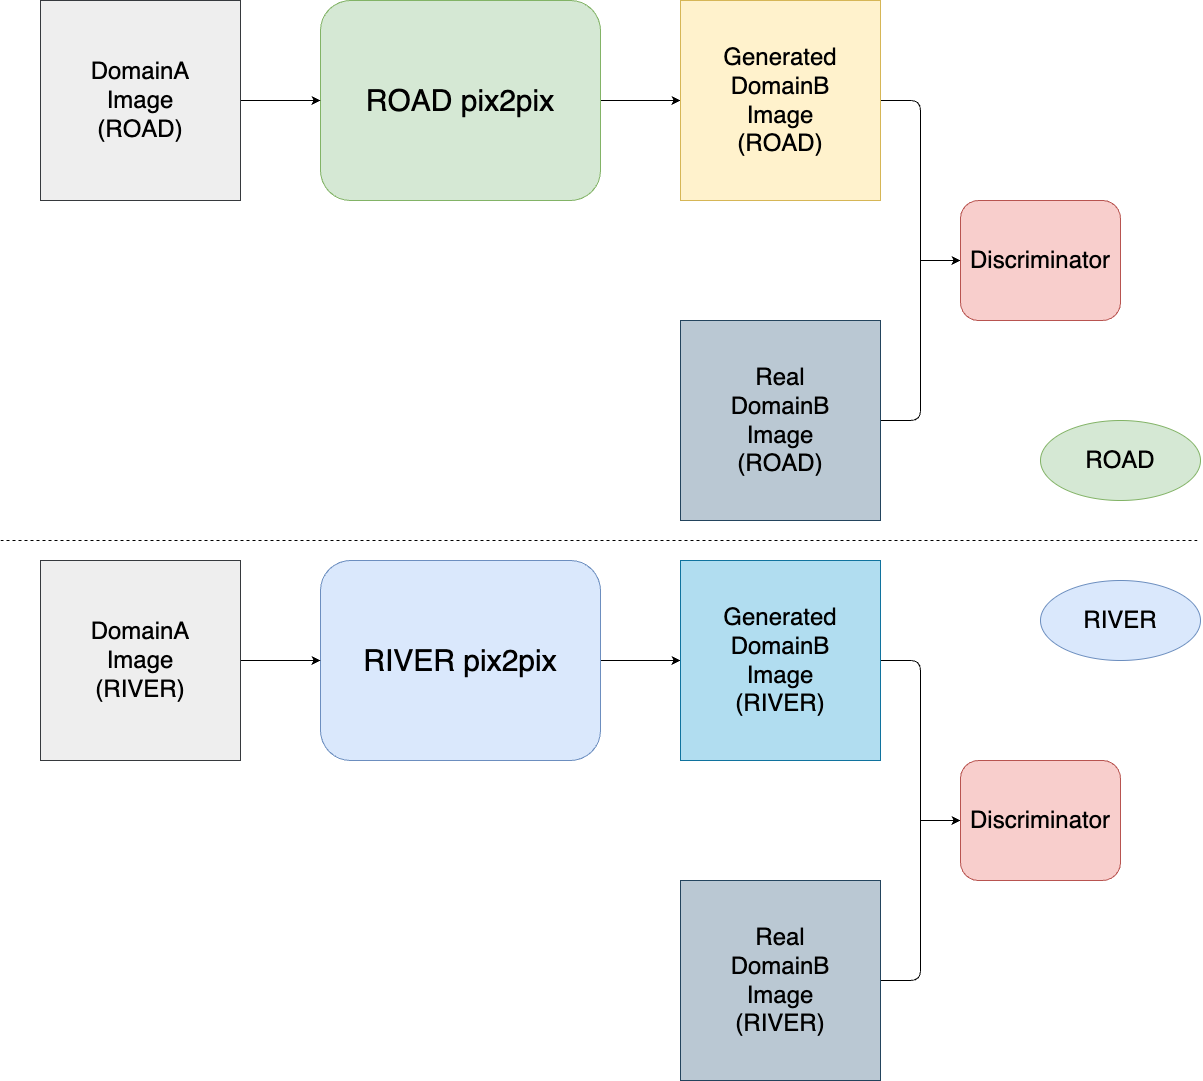

The diagram above was exported from draw.io. Its source (the exported page's mxGraphModel, read from the mxfile embedded in the PNG):
<mxGraphModel dx="1560" dy="1000" grid="1" gridSize="10" guides="1" tooltips="1" connect="1" arrows="1" fold="1" page="1" pageScale="1" pageWidth="827" pageHeight="1169" math="0" shadow="0">
  <root>
    <mxCell id="0" />
    <mxCell id="1" parent="0" />
    <mxCell id="6" style="edgeStyle=none;html=1;exitX=1;exitY=0.5;exitDx=0;exitDy=0;entryX=0;entryY=0.5;entryDx=0;entryDy=0;fontSize=24;shadow=0;" parent="1" source="2" target="5" edge="1">
      <mxGeometry relative="1" as="geometry" />
    </mxCell>
    <mxCell id="2" value="&lt;font style=&quot;font-size: 30px;&quot;&gt;ROAD pix2pix&lt;/font&gt;" style="rounded=1;whiteSpace=wrap;html=1;fillColor=#d5e8d4;strokeColor=#82b366;shadow=0;" parent="1" vertex="1">
      <mxGeometry x="320" y="40" width="280" height="200" as="geometry" />
    </mxCell>
    <mxCell id="4" style="edgeStyle=none;html=1;exitX=1;exitY=0.5;exitDx=0;exitDy=0;entryX=0;entryY=0.5;entryDx=0;entryDy=0;fontSize=24;shadow=0;" parent="1" source="3" target="2" edge="1">
      <mxGeometry relative="1" as="geometry" />
    </mxCell>
    <mxCell id="3" value="DomainA&lt;br&gt;Image&lt;br&gt;(ROAD)" style="whiteSpace=wrap;html=1;aspect=fixed;fontSize=24;fillColor=#eeeeee;strokeColor=#36393d;shadow=0;" parent="1" vertex="1">
      <mxGeometry x="40" y="40" width="200" height="200" as="geometry" />
    </mxCell>
    <mxCell id="9" style="edgeStyle=orthogonalEdgeStyle;html=1;exitX=1;exitY=0.5;exitDx=0;exitDy=0;entryX=1;entryY=0.5;entryDx=0;entryDy=0;fontSize=24;startArrow=none;startFill=0;shadow=0;endArrow=none;endFill=0;" parent="1" source="5" target="7" edge="1">
      <mxGeometry relative="1" as="geometry">
        <Array as="points">
          <mxPoint x="920" y="140" />
          <mxPoint x="920" y="460" />
        </Array>
      </mxGeometry>
    </mxCell>
    <mxCell id="5" value="Generated&lt;br&gt;DomainB&lt;br&gt;Image&lt;br&gt;(ROAD)" style="whiteSpace=wrap;html=1;aspect=fixed;fontSize=24;fillColor=#fff2cc;strokeColor=#d6b656;shadow=0;" parent="1" vertex="1">
      <mxGeometry x="680" y="40" width="200" height="200" as="geometry" />
    </mxCell>
    <mxCell id="7" value="Real&lt;br&gt;DomainB&lt;br&gt;Image&lt;br&gt;(ROAD)" style="whiteSpace=wrap;html=1;aspect=fixed;fontSize=24;fillColor=#bac8d3;strokeColor=#23445d;shadow=0;" parent="1" vertex="1">
      <mxGeometry x="680" y="360" width="200" height="200" as="geometry" />
    </mxCell>
    <mxCell id="18" style="edgeStyle=orthogonalEdgeStyle;html=1;exitX=0;exitY=0.5;exitDx=0;exitDy=0;shadow=0;fontSize=24;startArrow=classic;startFill=1;endArrow=none;endFill=0;" parent="1" source="16" edge="1">
      <mxGeometry relative="1" as="geometry">
        <mxPoint x="920" y="299.90909090909076" as="targetPoint" />
      </mxGeometry>
    </mxCell>
    <mxCell id="16" value="Discriminator" style="rounded=1;whiteSpace=wrap;html=1;shadow=0;fontSize=24;fillColor=#f8cecc;strokeColor=#b85450;align=center;" parent="1" vertex="1">
      <mxGeometry x="960" y="240" width="160" height="120" as="geometry" />
    </mxCell>
    <mxCell id="19" style="edgeStyle=none;html=1;exitX=1;exitY=0.5;exitDx=0;exitDy=0;entryX=0;entryY=0.5;entryDx=0;entryDy=0;fontSize=24;shadow=0;" edge="1" source="20" target="24" parent="1">
      <mxGeometry relative="1" as="geometry" />
    </mxCell>
    <mxCell id="20" value="&lt;font style=&quot;font-size: 30px;&quot;&gt;RIVER pix2pix&lt;/font&gt;" style="rounded=1;whiteSpace=wrap;html=1;fillColor=#dae8fc;strokeColor=#6c8ebf;shadow=0;" vertex="1" parent="1">
      <mxGeometry x="320" y="600" width="280" height="200" as="geometry" />
    </mxCell>
    <mxCell id="21" style="edgeStyle=none;html=1;exitX=1;exitY=0.5;exitDx=0;exitDy=0;entryX=0;entryY=0.5;entryDx=0;entryDy=0;fontSize=24;shadow=0;" edge="1" source="22" target="20" parent="1">
      <mxGeometry relative="1" as="geometry" />
    </mxCell>
    <mxCell id="22" value="DomainA&lt;br&gt;Image&lt;br&gt;(RIVER)" style="whiteSpace=wrap;html=1;aspect=fixed;fontSize=24;fillColor=#eeeeee;strokeColor=#36393d;shadow=0;" vertex="1" parent="1">
      <mxGeometry x="40" y="600" width="200" height="200" as="geometry" />
    </mxCell>
    <mxCell id="23" style="edgeStyle=orthogonalEdgeStyle;html=1;exitX=1;exitY=0.5;exitDx=0;exitDy=0;entryX=1;entryY=0.5;entryDx=0;entryDy=0;fontSize=24;startArrow=none;startFill=0;shadow=0;endArrow=none;endFill=0;" edge="1" source="24" target="25" parent="1">
      <mxGeometry relative="1" as="geometry">
        <Array as="points">
          <mxPoint x="920" y="700" />
          <mxPoint x="920" y="1020" />
        </Array>
      </mxGeometry>
    </mxCell>
    <mxCell id="24" value="Generated&lt;br&gt;DomainB&lt;br&gt;Image&lt;br&gt;(RIVER)" style="whiteSpace=wrap;html=1;aspect=fixed;fontSize=24;fillColor=#b1ddf0;strokeColor=#10739e;shadow=0;" vertex="1" parent="1">
      <mxGeometry x="680" y="600" width="200" height="200" as="geometry" />
    </mxCell>
    <mxCell id="25" value="Real&lt;br&gt;DomainB&lt;br&gt;Image&lt;br&gt;(RIVER)" style="whiteSpace=wrap;html=1;aspect=fixed;fontSize=24;fillColor=#bac8d3;strokeColor=#23445d;shadow=0;" vertex="1" parent="1">
      <mxGeometry x="680" y="920" width="200" height="200" as="geometry" />
    </mxCell>
    <mxCell id="26" style="edgeStyle=orthogonalEdgeStyle;html=1;exitX=0;exitY=0.5;exitDx=0;exitDy=0;shadow=0;fontSize=24;startArrow=classic;startFill=1;endArrow=none;endFill=0;" edge="1" source="27" parent="1">
      <mxGeometry relative="1" as="geometry">
        <mxPoint x="920" y="859.9090909090908" as="targetPoint" />
      </mxGeometry>
    </mxCell>
    <mxCell id="27" value="Discriminator" style="rounded=1;whiteSpace=wrap;html=1;shadow=0;fontSize=24;fillColor=#f8cecc;strokeColor=#b85450;align=center;" vertex="1" parent="1">
      <mxGeometry x="960" y="800" width="160" height="120" as="geometry" />
    </mxCell>
    <mxCell id="28" value="" style="endArrow=none;dashed=1;html=1;" edge="1" parent="1">
      <mxGeometry width="50" height="50" relative="1" as="geometry">
        <mxPoint y="580" as="sourcePoint" />
        <mxPoint x="1200" y="580" as="targetPoint" />
      </mxGeometry>
    </mxCell>
    <mxCell id="30" value="ROAD" style="ellipse;whiteSpace=wrap;html=1;fontSize=24;fillColor=#d5e8d4;strokeColor=#82b366;" vertex="1" parent="1">
      <mxGeometry x="1040" y="460" width="160" height="80" as="geometry" />
    </mxCell>
    <mxCell id="31" value="RIVER" style="ellipse;whiteSpace=wrap;html=1;fontSize=24;fillColor=#dae8fc;strokeColor=#6c8ebf;" vertex="1" parent="1">
      <mxGeometry x="1040" y="620" width="160" height="80" as="geometry" />
    </mxCell>
  </root>
</mxGraphModel>